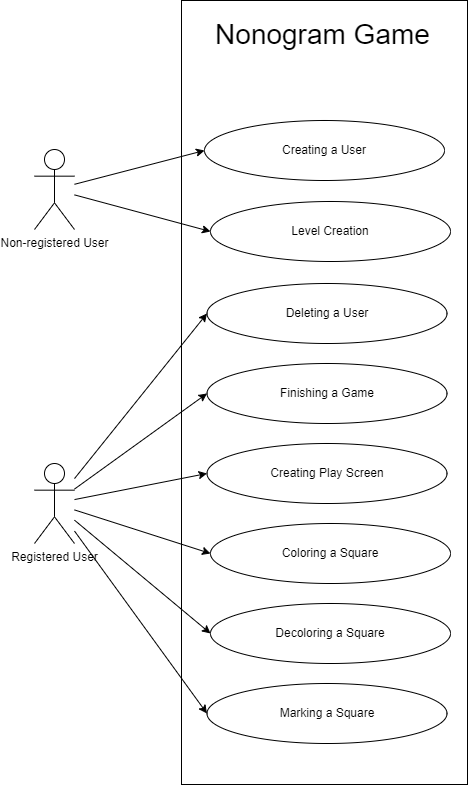

The diagram above was exported from draw.io. Its source (the exported page's mxGraphModel, read from the mxfile embedded in the PNG):
<mxGraphModel dx="1538" dy="759" grid="1" gridSize="10" guides="1" tooltips="1" connect="1" arrows="1" fold="1" page="1" pageScale="1" pageWidth="827" pageHeight="1169" background="#ffffff" math="0" shadow="0">
  <root>
    <mxCell id="0" />
    <mxCell id="1" parent="0" />
    <mxCell id="36" value="" style="rounded=0;whiteSpace=wrap;html=1;strokeColor=default;fillColor=none;" parent="1" vertex="1">
      <mxGeometry x="356" y="301" width="286" height="784" as="geometry" />
    </mxCell>
    <mxCell id="2" value="Non-registered User" style="shape=umlActor;verticalLabelPosition=bottom;verticalAlign=top;html=1;outlineConnect=0;" parent="1" vertex="1">
      <mxGeometry x="209" y="450" width="40" height="80" as="geometry" />
    </mxCell>
    <mxCell id="40" style="edgeStyle=none;curved=1;rounded=0;orthogonalLoop=1;jettySize=auto;html=1;entryX=0;entryY=0.5;entryDx=0;entryDy=0;endArrow=classic;startSize=6;endSize=6;sourcePerimeterSpacing=0;targetPerimeterSpacing=0;endFill=1;" parent="1" source="3" target="38" edge="1">
      <mxGeometry relative="1" as="geometry" />
    </mxCell>
    <mxCell id="41" style="edgeStyle=none;curved=1;rounded=0;orthogonalLoop=1;jettySize=auto;html=1;entryX=0;entryY=0.5;entryDx=0;entryDy=0;endArrow=classic;endFill=1;startSize=6;endSize=6;sourcePerimeterSpacing=0;targetPerimeterSpacing=0;" parent="1" source="3" target="39" edge="1">
      <mxGeometry relative="1" as="geometry" />
    </mxCell>
    <mxCell id="3" value="Registered User" style="shape=umlActor;verticalLabelPosition=bottom;verticalAlign=top;html=1;outlineConnect=0;" parent="1" vertex="1">
      <mxGeometry x="209" y="764" width="40" height="80" as="geometry" />
    </mxCell>
    <mxCell id="22" style="edgeStyle=none;html=1;entryX=0;entryY=0.5;entryDx=0;entryDy=0;" parent="1" source="2" target="8" edge="1">
      <mxGeometry relative="1" as="geometry" />
    </mxCell>
    <mxCell id="23" style="edgeStyle=none;html=1;entryX=0;entryY=0.5;entryDx=0;entryDy=0;" parent="1" source="2" target="9" edge="1">
      <mxGeometry relative="1" as="geometry" />
    </mxCell>
    <mxCell id="27" style="edgeStyle=none;html=1;entryX=0;entryY=0.5;entryDx=0;entryDy=0;" parent="1" source="3" target="13" edge="1">
      <mxGeometry relative="1" as="geometry" />
    </mxCell>
    <mxCell id="28" style="edgeStyle=none;html=1;entryX=0;entryY=0.5;entryDx=0;entryDy=0;" parent="1" source="3" target="14" edge="1">
      <mxGeometry relative="1" as="geometry" />
    </mxCell>
    <mxCell id="30" style="edgeStyle=none;html=1;entryX=0;entryY=0.5;entryDx=0;entryDy=0;" parent="1" source="3" target="15" edge="1">
      <mxGeometry relative="1" as="geometry" />
    </mxCell>
    <mxCell id="31" style="edgeStyle=none;html=1;entryX=0;entryY=0.5;entryDx=0;entryDy=0;" parent="1" source="3" target="16" edge="1">
      <mxGeometry relative="1" as="geometry" />
    </mxCell>
    <mxCell id="8" value="Creating a User" style="ellipse;whiteSpace=wrap;html=1;" parent="1" vertex="1">
      <mxGeometry x="379" y="421" width="240" height="60" as="geometry" />
    </mxCell>
    <mxCell id="9" value="Level Creation" style="ellipse;whiteSpace=wrap;html=1;" parent="1" vertex="1">
      <mxGeometry x="385" y="502" width="240" height="60" as="geometry" />
    </mxCell>
    <mxCell id="13" value="Deleting a User" style="ellipse;whiteSpace=wrap;html=1;" parent="1" vertex="1">
      <mxGeometry x="381.5" y="584" width="240" height="60" as="geometry" />
    </mxCell>
    <mxCell id="14" value="Finishing a Game" style="ellipse;whiteSpace=wrap;html=1;" parent="1" vertex="1">
      <mxGeometry x="381.5" y="664" width="240" height="60" as="geometry" />
    </mxCell>
    <mxCell id="15" value="Creating Play Screen" style="ellipse;whiteSpace=wrap;html=1;" parent="1" vertex="1">
      <mxGeometry x="381.5" y="744" width="240" height="60" as="geometry" />
    </mxCell>
    <mxCell id="16" value="Coloring a Square" style="ellipse;whiteSpace=wrap;html=1;" parent="1" vertex="1">
      <mxGeometry x="385" y="824" width="240" height="60" as="geometry" />
    </mxCell>
    <mxCell id="37" value="Nonogram Game" style="text;html=1;strokeColor=none;fillColor=none;align=center;verticalAlign=middle;whiteSpace=wrap;rounded=0;fontSize=28;" parent="1" vertex="1">
      <mxGeometry x="385" y="320" width="225" height="30" as="geometry" />
    </mxCell>
    <mxCell id="38" value="Decoloring a Square" style="ellipse;whiteSpace=wrap;html=1;" parent="1" vertex="1">
      <mxGeometry x="385" y="904" width="240" height="60" as="geometry" />
    </mxCell>
    <mxCell id="39" value="Marking a Square" style="ellipse;whiteSpace=wrap;html=1;" parent="1" vertex="1">
      <mxGeometry x="381.5" y="984" width="240" height="60" as="geometry" />
    </mxCell>
  </root>
</mxGraphModel>